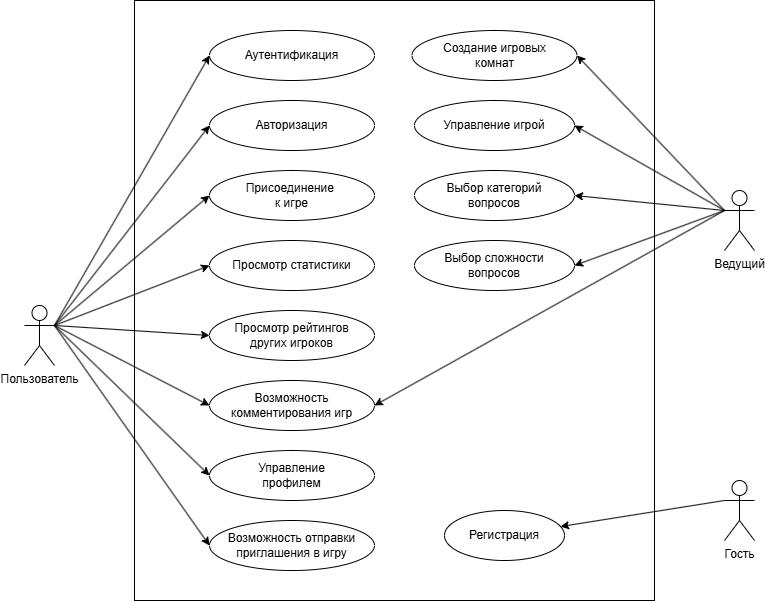

The diagram above was exported from draw.io. Its source (the exported page's mxGraphModel, read from the mxfile embedded in the PNG):
<mxGraphModel dx="1149" dy="655" grid="1" gridSize="10" guides="1" tooltips="1" connect="1" arrows="1" fold="1" page="1" pageScale="1" pageWidth="850" pageHeight="1100" math="0" shadow="0">
  <root>
    <mxCell id="0" />
    <mxCell id="1" parent="0" />
    <mxCell id="oQ-cfwCFF4_QNjiHJktd-222" value="" style="rounded=0;whiteSpace=wrap;html=1;" parent="1" vertex="1">
      <mxGeometry x="180" y="40" width="520" height="600" as="geometry" />
    </mxCell>
    <mxCell id="oQ-cfwCFF4_QNjiHJktd-209" style="rounded=0;orthogonalLoop=1;jettySize=auto;html=1;exitX=0;exitY=0.3333333333333333;exitDx=0;exitDy=0;exitPerimeter=0;" parent="1" source="oQ-cfwCFF4_QNjiHJktd-155" target="oQ-cfwCFF4_QNjiHJktd-199" edge="1">
      <mxGeometry relative="1" as="geometry" />
    </mxCell>
    <mxCell id="oQ-cfwCFF4_QNjiHJktd-155" value="Гость" style="shape=umlActor;verticalLabelPosition=bottom;verticalAlign=top;html=1;outlineConnect=0;" parent="1" vertex="1">
      <mxGeometry x="770" y="520" width="30" height="60" as="geometry" />
    </mxCell>
    <mxCell id="oQ-cfwCFF4_QNjiHJktd-210" style="rounded=0;orthogonalLoop=1;jettySize=auto;html=1;entryX=1;entryY=0.5;entryDx=0;entryDy=0;" parent="1" target="oQ-cfwCFF4_QNjiHJktd-197" edge="1">
      <mxGeometry relative="1" as="geometry">
        <mxPoint x="770" y="250" as="sourcePoint" />
      </mxGeometry>
    </mxCell>
    <mxCell id="oQ-cfwCFF4_QNjiHJktd-211" style="rounded=0;orthogonalLoop=1;jettySize=auto;html=1;entryX=1;entryY=0.5;entryDx=0;entryDy=0;" parent="1" target="oQ-cfwCFF4_QNjiHJktd-196" edge="1">
      <mxGeometry relative="1" as="geometry">
        <mxPoint x="770" y="250" as="sourcePoint" />
      </mxGeometry>
    </mxCell>
    <mxCell id="oQ-cfwCFF4_QNjiHJktd-212" style="rounded=0;orthogonalLoop=1;jettySize=auto;html=1;entryX=1;entryY=0.5;entryDx=0;entryDy=0;exitX=0;exitY=0.3333333333333333;exitDx=0;exitDy=0;exitPerimeter=0;" parent="1" source="oQ-cfwCFF4_QNjiHJktd-160" target="oQ-cfwCFF4_QNjiHJktd-198" edge="1">
      <mxGeometry relative="1" as="geometry" />
    </mxCell>
    <mxCell id="oQ-cfwCFF4_QNjiHJktd-232" style="rounded=0;orthogonalLoop=1;jettySize=auto;html=1;entryX=1;entryY=0.5;entryDx=0;entryDy=0;" parent="1" target="oQ-cfwCFF4_QNjiHJktd-231" edge="1">
      <mxGeometry relative="1" as="geometry">
        <mxPoint x="770" y="250" as="sourcePoint" />
      </mxGeometry>
    </mxCell>
    <mxCell id="oQ-cfwCFF4_QNjiHJktd-233" style="rounded=0;orthogonalLoop=1;jettySize=auto;html=1;entryX=1;entryY=0.5;entryDx=0;entryDy=0;exitX=0;exitY=0.3333333333333333;exitDx=0;exitDy=0;exitPerimeter=0;" parent="1" source="oQ-cfwCFF4_QNjiHJktd-160" target="oQ-cfwCFF4_QNjiHJktd-224" edge="1">
      <mxGeometry relative="1" as="geometry" />
    </mxCell>
    <mxCell id="oQ-cfwCFF4_QNjiHJktd-160" value="Ведущий" style="shape=umlActor;verticalLabelPosition=bottom;verticalAlign=top;html=1;outlineConnect=0;" parent="1" vertex="1">
      <mxGeometry x="770" y="230" width="30" height="60" as="geometry" />
    </mxCell>
    <mxCell id="oQ-cfwCFF4_QNjiHJktd-200" style="rounded=0;orthogonalLoop=1;jettySize=auto;html=1;entryX=0;entryY=0.5;entryDx=0;entryDy=0;exitX=1;exitY=0.3333333333333333;exitDx=0;exitDy=0;exitPerimeter=0;" parent="1" source="oQ-cfwCFF4_QNjiHJktd-168" target="oQ-cfwCFF4_QNjiHJktd-187" edge="1">
      <mxGeometry relative="1" as="geometry" />
    </mxCell>
    <mxCell id="oQ-cfwCFF4_QNjiHJktd-201" style="rounded=0;orthogonalLoop=1;jettySize=auto;html=1;entryX=0;entryY=0.5;entryDx=0;entryDy=0;exitX=1;exitY=0.3333333333333333;exitDx=0;exitDy=0;exitPerimeter=0;" parent="1" source="oQ-cfwCFF4_QNjiHJktd-168" target="oQ-cfwCFF4_QNjiHJktd-188" edge="1">
      <mxGeometry relative="1" as="geometry" />
    </mxCell>
    <mxCell id="oQ-cfwCFF4_QNjiHJktd-202" style="rounded=0;orthogonalLoop=1;jettySize=auto;html=1;entryX=0;entryY=0.5;entryDx=0;entryDy=0;exitX=1;exitY=0.3333333333333333;exitDx=0;exitDy=0;exitPerimeter=0;" parent="1" source="oQ-cfwCFF4_QNjiHJktd-168" target="oQ-cfwCFF4_QNjiHJktd-189" edge="1">
      <mxGeometry relative="1" as="geometry" />
    </mxCell>
    <mxCell id="oQ-cfwCFF4_QNjiHJktd-204" style="rounded=0;orthogonalLoop=1;jettySize=auto;html=1;entryX=0;entryY=0.5;entryDx=0;entryDy=0;exitX=1;exitY=0.3333333333333333;exitDx=0;exitDy=0;exitPerimeter=0;" parent="1" source="oQ-cfwCFF4_QNjiHJktd-168" target="oQ-cfwCFF4_QNjiHJktd-191" edge="1">
      <mxGeometry relative="1" as="geometry" />
    </mxCell>
    <mxCell id="oQ-cfwCFF4_QNjiHJktd-206" style="rounded=0;orthogonalLoop=1;jettySize=auto;html=1;entryX=0;entryY=0.5;entryDx=0;entryDy=0;exitX=1;exitY=0.3333333333333333;exitDx=0;exitDy=0;exitPerimeter=0;" parent="1" source="oQ-cfwCFF4_QNjiHJktd-168" target="oQ-cfwCFF4_QNjiHJktd-193" edge="1">
      <mxGeometry relative="1" as="geometry" />
    </mxCell>
    <mxCell id="oQ-cfwCFF4_QNjiHJktd-208" style="rounded=0;orthogonalLoop=1;jettySize=auto;html=1;entryX=0;entryY=0.5;entryDx=0;entryDy=0;exitX=1;exitY=0.3333333333333333;exitDx=0;exitDy=0;exitPerimeter=0;" parent="1" source="oQ-cfwCFF4_QNjiHJktd-168" target="oQ-cfwCFF4_QNjiHJktd-195" edge="1">
      <mxGeometry relative="1" as="geometry" />
    </mxCell>
    <mxCell id="oQ-cfwCFF4_QNjiHJktd-225" style="rounded=0;orthogonalLoop=1;jettySize=auto;html=1;entryX=0;entryY=0.5;entryDx=0;entryDy=0;exitX=1;exitY=0.3333333333333333;exitDx=0;exitDy=0;exitPerimeter=0;" parent="1" source="oQ-cfwCFF4_QNjiHJktd-168" target="oQ-cfwCFF4_QNjiHJktd-224" edge="1">
      <mxGeometry relative="1" as="geometry" />
    </mxCell>
    <mxCell id="oQ-cfwCFF4_QNjiHJktd-228" style="rounded=0;orthogonalLoop=1;jettySize=auto;html=1;entryX=0;entryY=0.5;entryDx=0;entryDy=0;exitX=1;exitY=0.3333333333333333;exitDx=0;exitDy=0;exitPerimeter=0;" parent="1" source="oQ-cfwCFF4_QNjiHJktd-168" target="oQ-cfwCFF4_QNjiHJktd-227" edge="1">
      <mxGeometry relative="1" as="geometry" />
    </mxCell>
    <mxCell id="oQ-cfwCFF4_QNjiHJktd-168" value="Пользователь" style="shape=umlActor;verticalLabelPosition=bottom;verticalAlign=top;html=1;outlineConnect=0;" parent="1" vertex="1">
      <mxGeometry x="70" y="345" width="30" height="60" as="geometry" />
    </mxCell>
    <mxCell id="oQ-cfwCFF4_QNjiHJktd-187" value="Аутентификация" style="ellipse;whiteSpace=wrap;html=1;" parent="1" vertex="1">
      <mxGeometry x="255" y="70" width="165" height="50" as="geometry" />
    </mxCell>
    <mxCell id="oQ-cfwCFF4_QNjiHJktd-188" value="Авторизация" style="ellipse;whiteSpace=wrap;html=1;" parent="1" vertex="1">
      <mxGeometry x="255" y="140" width="165" height="50" as="geometry" />
    </mxCell>
    <mxCell id="oQ-cfwCFF4_QNjiHJktd-189" value="Присоединение&amp;nbsp;&lt;div&gt;к игре&lt;/div&gt;" style="ellipse;whiteSpace=wrap;html=1;" parent="1" vertex="1">
      <mxGeometry x="255" y="210" width="165" height="50" as="geometry" />
    </mxCell>
    <mxCell id="oQ-cfwCFF4_QNjiHJktd-191" value="Просмотр статистики" style="ellipse;whiteSpace=wrap;html=1;" parent="1" vertex="1">
      <mxGeometry x="255" y="280" width="165" height="50" as="geometry" />
    </mxCell>
    <mxCell id="oQ-cfwCFF4_QNjiHJktd-193" value="Просмотр рейтингов&lt;div&gt;других игроков&lt;/div&gt;" style="ellipse;whiteSpace=wrap;html=1;" parent="1" vertex="1">
      <mxGeometry x="255" y="350" width="165" height="50" as="geometry" />
    </mxCell>
    <mxCell id="oQ-cfwCFF4_QNjiHJktd-195" value="Управление&lt;div&gt;профилем&lt;/div&gt;" style="ellipse;whiteSpace=wrap;html=1;" parent="1" vertex="1">
      <mxGeometry x="255" y="490" width="165" height="50" as="geometry" />
    </mxCell>
    <mxCell id="oQ-cfwCFF4_QNjiHJktd-196" value="Управление игрой" style="ellipse;whiteSpace=wrap;html=1;" parent="1" vertex="1">
      <mxGeometry x="460" y="140" width="160" height="50" as="geometry" />
    </mxCell>
    <mxCell id="oQ-cfwCFF4_QNjiHJktd-197" value="Выбор сложности&lt;div&gt;вопросов&lt;/div&gt;" style="ellipse;whiteSpace=wrap;html=1;" parent="1" vertex="1">
      <mxGeometry x="460" y="280" width="160" height="50" as="geometry" />
    </mxCell>
    <mxCell id="oQ-cfwCFF4_QNjiHJktd-198" value="Выбор категорий&lt;div&gt;вопросов&lt;/div&gt;" style="ellipse;whiteSpace=wrap;html=1;" parent="1" vertex="1">
      <mxGeometry x="460" y="210" width="160" height="50" as="geometry" />
    </mxCell>
    <mxCell id="oQ-cfwCFF4_QNjiHJktd-199" value="Регистрация" style="ellipse;whiteSpace=wrap;html=1;" parent="1" vertex="1">
      <mxGeometry x="490" y="550" width="120" height="50" as="geometry" />
    </mxCell>
    <mxCell id="oQ-cfwCFF4_QNjiHJktd-224" value="Возможность комментирования игр" style="ellipse;whiteSpace=wrap;html=1;" parent="1" vertex="1">
      <mxGeometry x="255" y="420" width="165" height="50" as="geometry" />
    </mxCell>
    <mxCell id="oQ-cfwCFF4_QNjiHJktd-227" value="Возможность отправки приглашения в игру" style="ellipse;whiteSpace=wrap;html=1;" parent="1" vertex="1">
      <mxGeometry x="255" y="560" width="165" height="50" as="geometry" />
    </mxCell>
    <mxCell id="oQ-cfwCFF4_QNjiHJktd-231" value="Создание игровых&lt;div&gt;комнат&lt;/div&gt;" style="ellipse;whiteSpace=wrap;html=1;" parent="1" vertex="1">
      <mxGeometry x="457.5" y="70" width="165" height="50" as="geometry" />
    </mxCell>
  </root>
</mxGraphModel>